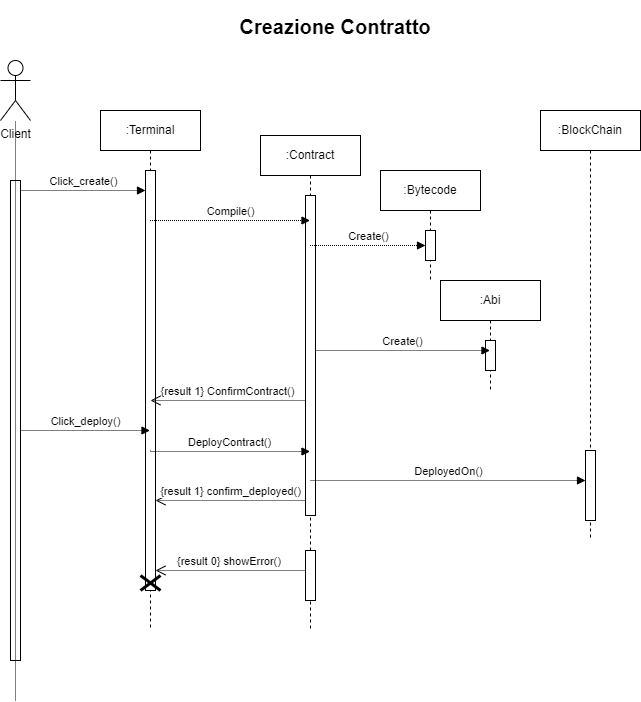

The diagram above was exported from draw.io. Its source (the exported page's mxGraphModel, read from the mxfile embedded in the PNG):
<mxGraphModel dx="1036" dy="535" grid="1" gridSize="10" guides="1" tooltips="1" connect="1" arrows="1" fold="1" page="1" pageScale="1" pageWidth="827" pageHeight="1169" math="0" shadow="0">
  <root>
    <mxCell id="0" />
    <mxCell id="1" parent="0" />
    <mxCell id="mB7VLEwzeNyl-y9-DEtO-11" value="" style="html=1;points=[];perimeter=orthogonalPerimeter;outlineConnect=0;targetShapes=umlLifeline;portConstraint=eastwest;newEdgeStyle={&quot;edgeStyle&quot;:&quot;elbowEdgeStyle&quot;,&quot;elbow&quot;:&quot;vertical&quot;,&quot;curved&quot;:0,&quot;rounded&quot;:0};" parent="1" vertex="1">
      <mxGeometry x="80" y="190" width="10" height="480" as="geometry" />
    </mxCell>
    <mxCell id="mB7VLEwzeNyl-y9-DEtO-1" value="Client" style="shape=umlActor;verticalLabelPosition=bottom;verticalAlign=top;html=1;outlineConnect=0;" parent="1" vertex="1">
      <mxGeometry x="70" y="70" width="30" height="60" as="geometry" />
    </mxCell>
    <mxCell id="mB7VLEwzeNyl-y9-DEtO-21" value="" style="endArrow=none;dashed=1;html=1;rounded=0;dashPattern=1 1;" parent="1" target="mB7VLEwzeNyl-y9-DEtO-1" edge="1">
      <mxGeometry width="50" height="50" relative="1" as="geometry">
        <mxPoint x="85" y="710" as="sourcePoint" />
        <mxPoint x="440" y="210" as="targetPoint" />
      </mxGeometry>
    </mxCell>
    <mxCell id="mB7VLEwzeNyl-y9-DEtO-23" value="Click_create()" style="html=1;verticalAlign=bottom;endArrow=block;edgeStyle=elbowEdgeStyle;elbow=vertical;curved=0;rounded=0;dashed=1;dashPattern=1 1;" parent="1" source="mB7VLEwzeNyl-y9-DEtO-11" target="mB7VLEwzeNyl-y9-DEtO-27" edge="1">
      <mxGeometry width="80" relative="1" as="geometry">
        <mxPoint x="380" y="200" as="sourcePoint" />
        <mxPoint x="220" y="200" as="targetPoint" />
        <Array as="points">
          <mxPoint x="180" y="200" />
          <mxPoint x="220" y="300" />
        </Array>
        <mxPoint as="offset" />
      </mxGeometry>
    </mxCell>
    <mxCell id="mB7VLEwzeNyl-y9-DEtO-26" value=":Terminal" style="shape=umlLifeline;perimeter=lifelinePerimeter;whiteSpace=wrap;html=1;container=1;dropTarget=0;collapsible=0;recursiveResize=0;outlineConnect=0;portConstraint=eastwest;newEdgeStyle={&quot;edgeStyle&quot;:&quot;elbowEdgeStyle&quot;,&quot;elbow&quot;:&quot;vertical&quot;,&quot;curved&quot;:0,&quot;rounded&quot;:0};" parent="1" vertex="1">
      <mxGeometry x="170" y="120" width="100" height="520" as="geometry" />
    </mxCell>
    <mxCell id="mB7VLEwzeNyl-y9-DEtO-27" value="" style="html=1;points=[];perimeter=orthogonalPerimeter;outlineConnect=0;targetShapes=umlLifeline;portConstraint=eastwest;newEdgeStyle={&quot;edgeStyle&quot;:&quot;elbowEdgeStyle&quot;,&quot;elbow&quot;:&quot;vertical&quot;,&quot;curved&quot;:0,&quot;rounded&quot;:0};" parent="mB7VLEwzeNyl-y9-DEtO-26" vertex="1">
      <mxGeometry x="45" y="60" width="10" height="420" as="geometry" />
    </mxCell>
    <mxCell id="mB7VLEwzeNyl-y9-DEtO-41" value="" style="shape=umlDestroy;whiteSpace=wrap;html=1;strokeWidth=3;targetShapes=umlLifeline;" parent="mB7VLEwzeNyl-y9-DEtO-26" vertex="1">
      <mxGeometry x="40" y="465" width="20" height="15" as="geometry" />
    </mxCell>
    <mxCell id="mB7VLEwzeNyl-y9-DEtO-30" value=":Contract" style="shape=umlLifeline;perimeter=lifelinePerimeter;whiteSpace=wrap;html=1;container=1;dropTarget=0;collapsible=0;recursiveResize=0;outlineConnect=0;portConstraint=eastwest;newEdgeStyle={&quot;edgeStyle&quot;:&quot;elbowEdgeStyle&quot;,&quot;elbow&quot;:&quot;vertical&quot;,&quot;curved&quot;:0,&quot;rounded&quot;:0};" parent="1" vertex="1">
      <mxGeometry x="330" y="145" width="100" height="495" as="geometry" />
    </mxCell>
    <mxCell id="mB7VLEwzeNyl-y9-DEtO-32" value="" style="html=1;points=[];perimeter=orthogonalPerimeter;outlineConnect=0;targetShapes=umlLifeline;portConstraint=eastwest;newEdgeStyle={&quot;edgeStyle&quot;:&quot;elbowEdgeStyle&quot;,&quot;elbow&quot;:&quot;vertical&quot;,&quot;curved&quot;:0,&quot;rounded&quot;:0};" parent="mB7VLEwzeNyl-y9-DEtO-30" vertex="1">
      <mxGeometry x="45" y="60" width="10" height="320" as="geometry" />
    </mxCell>
    <mxCell id="mB7VLEwzeNyl-y9-DEtO-42" value="" style="html=1;points=[];perimeter=orthogonalPerimeter;outlineConnect=0;targetShapes=umlLifeline;portConstraint=eastwest;newEdgeStyle={&quot;edgeStyle&quot;:&quot;elbowEdgeStyle&quot;,&quot;elbow&quot;:&quot;vertical&quot;,&quot;curved&quot;:0,&quot;rounded&quot;:0};" parent="mB7VLEwzeNyl-y9-DEtO-30" vertex="1">
      <mxGeometry x="45" y="415" width="10" height="50" as="geometry" />
    </mxCell>
    <mxCell id="mB7VLEwzeNyl-y9-DEtO-31" value="Compile()" style="html=1;verticalAlign=bottom;endArrow=block;edgeStyle=elbowEdgeStyle;elbow=vertical;curved=0;rounded=0;dashed=1;dashPattern=1 1;" parent="1" source="mB7VLEwzeNyl-y9-DEtO-26" target="mB7VLEwzeNyl-y9-DEtO-30" edge="1">
      <mxGeometry width="80" relative="1" as="geometry">
        <mxPoint x="380" y="200" as="sourcePoint" />
        <mxPoint x="310" y="230" as="targetPoint" />
        <Array as="points">
          <mxPoint x="292" y="230" />
        </Array>
      </mxGeometry>
    </mxCell>
    <mxCell id="mB7VLEwzeNyl-y9-DEtO-33" value=":Bytecode" style="shape=umlLifeline;perimeter=lifelinePerimeter;whiteSpace=wrap;html=1;container=1;dropTarget=0;collapsible=0;recursiveResize=0;outlineConnect=0;portConstraint=eastwest;newEdgeStyle={&quot;edgeStyle&quot;:&quot;elbowEdgeStyle&quot;,&quot;elbow&quot;:&quot;vertical&quot;,&quot;curved&quot;:0,&quot;rounded&quot;:0};" parent="1" vertex="1">
      <mxGeometry x="450" y="180" width="100" height="110" as="geometry" />
    </mxCell>
    <mxCell id="mB7VLEwzeNyl-y9-DEtO-34" value="" style="html=1;points=[];perimeter=orthogonalPerimeter;outlineConnect=0;targetShapes=umlLifeline;portConstraint=eastwest;newEdgeStyle={&quot;edgeStyle&quot;:&quot;elbowEdgeStyle&quot;,&quot;elbow&quot;:&quot;vertical&quot;,&quot;curved&quot;:0,&quot;rounded&quot;:0};" parent="mB7VLEwzeNyl-y9-DEtO-33" vertex="1">
      <mxGeometry x="45" y="60" width="10" height="30" as="geometry" />
    </mxCell>
    <mxCell id="mB7VLEwzeNyl-y9-DEtO-35" value=":Abi" style="shape=umlLifeline;perimeter=lifelinePerimeter;whiteSpace=wrap;html=1;container=1;dropTarget=0;collapsible=0;recursiveResize=0;outlineConnect=0;portConstraint=eastwest;newEdgeStyle={&quot;edgeStyle&quot;:&quot;elbowEdgeStyle&quot;,&quot;elbow&quot;:&quot;vertical&quot;,&quot;curved&quot;:0,&quot;rounded&quot;:0};" parent="1" vertex="1">
      <mxGeometry x="510" y="290" width="100" height="110" as="geometry" />
    </mxCell>
    <mxCell id="mB7VLEwzeNyl-y9-DEtO-36" value="" style="html=1;points=[];perimeter=orthogonalPerimeter;outlineConnect=0;targetShapes=umlLifeline;portConstraint=eastwest;newEdgeStyle={&quot;edgeStyle&quot;:&quot;elbowEdgeStyle&quot;,&quot;elbow&quot;:&quot;vertical&quot;,&quot;curved&quot;:0,&quot;rounded&quot;:0};" parent="mB7VLEwzeNyl-y9-DEtO-35" vertex="1">
      <mxGeometry x="45" y="60" width="10" height="30" as="geometry" />
    </mxCell>
    <mxCell id="mB7VLEwzeNyl-y9-DEtO-37" value="Create()" style="html=1;verticalAlign=bottom;endArrow=block;edgeStyle=elbowEdgeStyle;elbow=vertical;curved=0;rounded=0;dashed=1;dashPattern=1 1;" parent="1" source="mB7VLEwzeNyl-y9-DEtO-30" target="mB7VLEwzeNyl-y9-DEtO-34" edge="1">
      <mxGeometry width="80" relative="1" as="geometry">
        <mxPoint x="390" y="250" as="sourcePoint" />
        <mxPoint x="470" y="250" as="targetPoint" />
        <Array as="points" />
      </mxGeometry>
    </mxCell>
    <mxCell id="mB7VLEwzeNyl-y9-DEtO-38" value="Create()" style="html=1;verticalAlign=bottom;endArrow=block;edgeStyle=elbowEdgeStyle;elbow=vertical;curved=0;rounded=0;dashed=1;dashPattern=1 1;" parent="1" source="mB7VLEwzeNyl-y9-DEtO-32" target="mB7VLEwzeNyl-y9-DEtO-35" edge="1">
      <mxGeometry width="80" relative="1" as="geometry">
        <mxPoint x="374" y="360" as="sourcePoint" />
        <mxPoint x="454" y="360" as="targetPoint" />
        <Array as="points">
          <mxPoint x="440" y="360" />
        </Array>
      </mxGeometry>
    </mxCell>
    <mxCell id="mB7VLEwzeNyl-y9-DEtO-45" value="{result 0} showError()&amp;nbsp;" style="html=1;verticalAlign=bottom;endArrow=open;dashed=1;endSize=8;edgeStyle=elbowEdgeStyle;elbow=vertical;curved=0;rounded=0;dashPattern=1 1;" parent="1" source="mB7VLEwzeNyl-y9-DEtO-42" target="mB7VLEwzeNyl-y9-DEtO-27" edge="1">
      <mxGeometry relative="1" as="geometry">
        <mxPoint x="370" y="500" as="sourcePoint" />
        <mxPoint x="220" y="500" as="targetPoint" />
      </mxGeometry>
    </mxCell>
    <mxCell id="mB7VLEwzeNyl-y9-DEtO-46" value="{result 1} ConfirmContract()" style="html=1;verticalAlign=bottom;endArrow=open;dashed=1;endSize=8;edgeStyle=elbowEdgeStyle;elbow=vertical;curved=0;rounded=0;dashPattern=1 1;" parent="1" source="mB7VLEwzeNyl-y9-DEtO-32" edge="1">
      <mxGeometry relative="1" as="geometry">
        <mxPoint x="370" y="420" as="sourcePoint" />
        <mxPoint x="220" y="410" as="targetPoint" />
        <Array as="points">
          <mxPoint x="310" y="410" />
          <mxPoint x="300" y="420" />
        </Array>
      </mxGeometry>
    </mxCell>
    <mxCell id="mB7VLEwzeNyl-y9-DEtO-49" value="DeployContract()" style="html=1;verticalAlign=bottom;endArrow=block;edgeStyle=elbowEdgeStyle;elbow=vertical;curved=0;rounded=0;dashed=1;dashPattern=1 1;" parent="1" target="mB7VLEwzeNyl-y9-DEtO-30" edge="1">
      <mxGeometry width="80" relative="1" as="geometry">
        <mxPoint x="220" y="460" as="sourcePoint" />
        <mxPoint x="320" y="460" as="targetPoint" />
        <Array as="points">
          <mxPoint x="320" y="461" />
          <mxPoint x="330" y="470" />
          <mxPoint x="260" y="450" />
        </Array>
      </mxGeometry>
    </mxCell>
    <mxCell id="mB7VLEwzeNyl-y9-DEtO-50" value="Click_deploy()" style="html=1;verticalAlign=bottom;endArrow=block;edgeStyle=elbowEdgeStyle;elbow=vertical;curved=0;rounded=0;dashed=1;dashPattern=1 1;" parent="1" target="mB7VLEwzeNyl-y9-DEtO-26" edge="1">
      <mxGeometry width="80" relative="1" as="geometry">
        <mxPoint x="90" y="440" as="sourcePoint" />
        <mxPoint x="170" y="440" as="targetPoint" />
      </mxGeometry>
    </mxCell>
    <mxCell id="mB7VLEwzeNyl-y9-DEtO-51" value=":BlockChain" style="shape=umlLifeline;perimeter=lifelinePerimeter;whiteSpace=wrap;html=1;container=1;dropTarget=0;collapsible=0;recursiveResize=0;outlineConnect=0;portConstraint=eastwest;newEdgeStyle={&quot;edgeStyle&quot;:&quot;elbowEdgeStyle&quot;,&quot;elbow&quot;:&quot;vertical&quot;,&quot;curved&quot;:0,&quot;rounded&quot;:0};" parent="1" vertex="1">
      <mxGeometry x="610" y="120" width="100" height="430" as="geometry" />
    </mxCell>
    <mxCell id="mB7VLEwzeNyl-y9-DEtO-52" value="" style="html=1;points=[];perimeter=orthogonalPerimeter;outlineConnect=0;targetShapes=umlLifeline;portConstraint=eastwest;newEdgeStyle={&quot;edgeStyle&quot;:&quot;elbowEdgeStyle&quot;,&quot;elbow&quot;:&quot;vertical&quot;,&quot;curved&quot;:0,&quot;rounded&quot;:0};" parent="mB7VLEwzeNyl-y9-DEtO-51" vertex="1">
      <mxGeometry x="45" y="340" width="10" height="70" as="geometry" />
    </mxCell>
    <mxCell id="mB7VLEwzeNyl-y9-DEtO-53" value="DeployedOn()" style="html=1;verticalAlign=bottom;endArrow=block;edgeStyle=elbowEdgeStyle;elbow=vertical;curved=0;rounded=0;dashed=1;dashPattern=1 1;" parent="1" target="mB7VLEwzeNyl-y9-DEtO-52" edge="1">
      <mxGeometry width="80" relative="1" as="geometry">
        <mxPoint x="380" y="490" as="sourcePoint" />
        <mxPoint x="470" y="490" as="targetPoint" />
      </mxGeometry>
    </mxCell>
    <mxCell id="mB7VLEwzeNyl-y9-DEtO-57" value="{result 1} confirm_deployed()" style="html=1;verticalAlign=bottom;endArrow=open;dashed=1;endSize=8;edgeStyle=elbowEdgeStyle;elbow=vertical;curved=0;rounded=0;dashPattern=1 1;" parent="1" source="mB7VLEwzeNyl-y9-DEtO-32" target="mB7VLEwzeNyl-y9-DEtO-27" edge="1">
      <mxGeometry relative="1" as="geometry">
        <mxPoint x="340" y="520" as="sourcePoint" />
        <mxPoint x="260" y="520" as="targetPoint" />
        <Array as="points">
          <mxPoint x="320" y="510" />
        </Array>
      </mxGeometry>
    </mxCell>
    <mxCell id="Q8-N4WLPmGStBeHeHu2O-1" value="Creazione Contratto" style="text;align=center;fontStyle=1;verticalAlign=middle;spacingLeft=3;spacingRight=3;strokeColor=none;rotatable=0;points=[[0,0.5],[1,0.5]];portConstraint=eastwest;fontSize=20;" vertex="1" parent="1">
      <mxGeometry x="300" y="10" width="210" height="50" as="geometry" />
    </mxCell>
  </root>
</mxGraphModel>